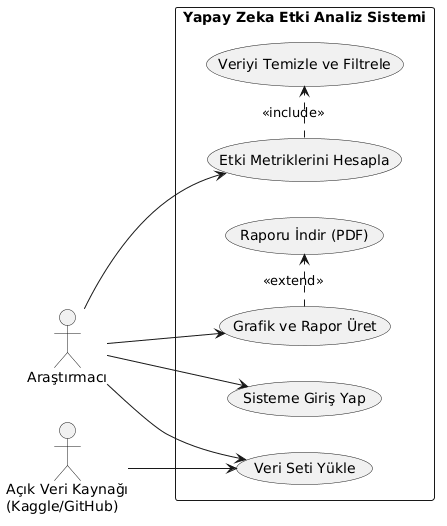

The diagram above was rendered by PlantUML. Its source (embedded in the PNG):
@startuml
left to right direction

actor "Araştırmacı" as User
actor "Açık Veri Kaynağı\n(Kaggle/GitHub)" as ExtAPI

rectangle "Yapay Zeka Etki Analiz Sistemi" {
  usecase "Sisteme Giriş Yap" as UC1
  usecase "Veri Seti Yükle" as UC2
  usecase "Veriyi Temizle ve Filtrele" as UC3
  usecase "Etki Metriklerini Hesapla" as UC4
  usecase "Grafik ve Rapor Üret" as UC5
  usecase "Raporu İndir (PDF)" as UC6
}

User --> UC1
User --> UC2
User --> UC4
User --> UC5

ExtAPI --> UC2

UC4 .> UC3 : <<include>>
UC5 .> UC6 : <<extend>>
@enduml